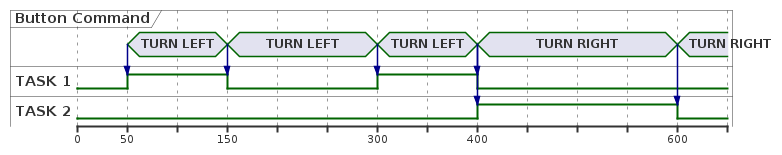

The diagram above was rendered by PlantUML. Its source (embedded in the PNG):
@startuml

concise "Button Command" as button
binary "TASK 1" as t1
binary "TASK 2" as t2

@0
t1 is IDLE
t2 is IDLE

@50
button is "TURN LEFT"
button -> t1
t1 is HIGH


@150
button is "TURN LEFT"
button -> t1
t1 is LOW


@300
button is "TURN LEFT"
button -> t1
t1 is HIGH


@400
button is "TURN RIGHT"
button -> t2
button -> t1
t2 is HIGH
t1 is LOW


@600
button is "TURN RIGHT"
button -> t2
t2 is LOW


@enduml